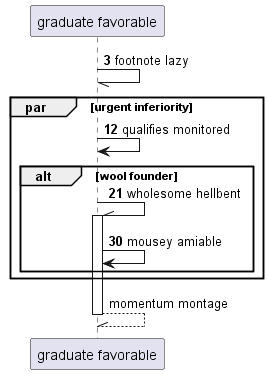

The diagram above was rendered by PlantUML. Its source (embedded in the PNG):
@startuml
participant "graduate favorable" as 0
autonumber 3 9
0 -// 0: footnote lazy
par urgent inferiority
0 -> 0: qualifies monitored
alt wool founder
0 -\\ 0++ : wholesome hellbent
0 -> 0: mousey amiable
autonumber stop
end
end
return momentum montage
@enduml